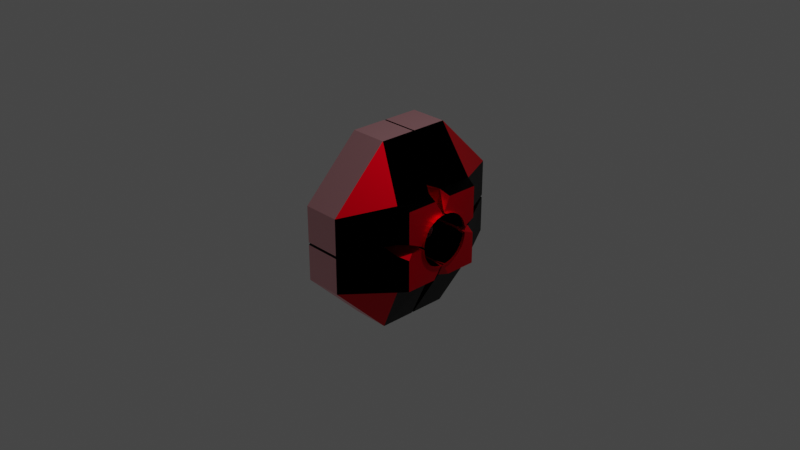 # Source: RedReceiver.blend  (saved by Blender 2.82.7; exported with 4.5.12 LTS)
import bpy
from mathutils import Matrix  # noqa: F401  (used for matrix-valued properties, if any)

bpy.ops.wm.read_factory_settings(use_empty=True)
scene = bpy.context.scene
scene.name = 'Scene'

# ---- collections
col_collection = bpy.data.collections.new('Collection'); scene.collection.children.link(col_collection)

# ---- materials (node trees are filled in below, after node groups)
mat_material = bpy.data.materials.new('Material')
mat_material.alpha_threshold = 0.0
mat_material.use_transparent_shadow = False
mat_material.line_color = (0.0, 0.0, 0.0, 1.0)
mat_material_002 = bpy.data.materials.new('Material.002')
mat_material_002.use_transparent_shadow = False
mat_material_003 = bpy.data.materials.new('Material.003')
mat_material_003.use_transparent_shadow = False
mat_material_004 = bpy.data.materials.new('Material.004')
mat_material_004.use_transparent_shadow = False
mat_material_005 = bpy.data.materials.new('Material.005')
mat_material_005.use_transparent_shadow = False
mat_material_007 = bpy.data.materials.new('Material.007')
mat_material_007.use_transparent_shadow = False
mat_material_006 = bpy.data.materials.new('Material.006')
mat_material_006.use_transparent_shadow = False
mat_material_008 = bpy.data.materials.new('Material.008')
mat_material_008.use_transparent_shadow = False

# ---- material node trees
mat_material.use_nodes = True; mat_material.node_tree.nodes.clear()
_N = mat_material.node_tree.nodes; _L = mat_material.node_tree.links
n0 = _N.new('ShaderNodeOutputMaterial'); n0.name = 'Material Output'; n0.location = (300, 300)
n1 = _N.new('ShaderNodeBsdfPrincipled'); n1.name = 'Principled BSDF'; n1.location = (10, 300)
n1.distribution = 'GGX'
n1.subsurface_method = 'BURLEY'
n1.inputs[2].default_value = 0.4
n1.inputs[3].default_value = 1.45
n1.inputs[27].default_value = (0.0, 0.0, 0.0, 1.0)
n1.inputs[28].default_value = 1.0
_L.new(n1.outputs[0], n0.inputs[0])
n0.is_active_output = True
mat_material_002.use_nodes = True; mat_material_002.node_tree.nodes.clear()
_N = mat_material_002.node_tree.nodes; _L = mat_material_002.node_tree.links
n0 = _N.new('ShaderNodeOutputMaterial'); n0.name = 'Material Output'; n0.location = (300, 300)
n1 = _N.new('ShaderNodeBsdfPrincipled'); n1.name = 'Principled BSDF'; n1.location = (10, 300)
n1.distribution = 'GGX'
n1.subsurface_method = 'BURLEY'
n1.inputs[0].default_value = (0.0, 0.7803, 0.8, 1.0)
n1.inputs[1].default_value = 1.0
n1.inputs[3].default_value = 1.45
n1.inputs[27].default_value = (0.0, 0.0, 0.0, 1.0)
n1.inputs[28].default_value = 1.0
_L.new(n1.outputs[0], n0.inputs[0])
n0.is_active_output = True
mat_material_003.use_nodes = True; mat_material_003.node_tree.nodes.clear()
_N = mat_material_003.node_tree.nodes; _L = mat_material_003.node_tree.links
n0 = _N.new('ShaderNodeOutputMaterial'); n0.name = 'Material Output'; n0.location = (300, 300)
n1 = _N.new('ShaderNodeBsdfPrincipled'); n1.name = 'Principled BSDF'; n1.location = (10, 300)
n1.distribution = 'GGX'
n1.subsurface_method = 'BURLEY'
n1.inputs[0].default_value = (0.7991, 0.0, 0.01033, 1.0)
n1.inputs[1].default_value = 1.0
n1.inputs[3].default_value = 1.45
n1.inputs[27].default_value = (0.0, 0.0, 0.0, 1.0)
n1.inputs[28].default_value = 1.0
_L.new(n1.outputs[0], n0.inputs[0])
n0.is_active_output = True
mat_material_004.use_nodes = True; mat_material_004.node_tree.nodes.clear()
_N = mat_material_004.node_tree.nodes; _L = mat_material_004.node_tree.links
n0 = _N.new('ShaderNodeOutputMaterial'); n0.name = 'Material Output'; n0.location = (300, 300)
n1 = _N.new('ShaderNodeBsdfPrincipled'); n1.name = 'Principled BSDF'; n1.location = (10, 300)
n1.distribution = 'GGX'
n1.subsurface_method = 'BURLEY'
n1.inputs[0].default_value = (0.0, 0.0, 0.0, 1.0)
n1.inputs[1].default_value = 1.0
n1.inputs[3].default_value = 1.45
n1.inputs[27].default_value = (0.0, 0.0, 0.0, 1.0)
n1.inputs[28].default_value = 1.0
_L.new(n1.outputs[0], n0.inputs[0])
n0.is_active_output = True
mat_material_005.use_nodes = True; mat_material_005.node_tree.nodes.clear()
_N = mat_material_005.node_tree.nodes; _L = mat_material_005.node_tree.links
n0 = _N.new('ShaderNodeOutputMaterial'); n0.name = 'Material Output'; n0.location = (300, 300)
n1 = _N.new('ShaderNodeBsdfPrincipled'); n1.name = 'Principled BSDF'; n1.location = (10, 300)
n1.distribution = 'GGX'
n1.subsurface_method = 'BURLEY'
n1.inputs[0].default_value = (1.0, 0.4969, 0.5333, 1.0)
n1.inputs[1].default_value = 1.0
n1.inputs[3].default_value = 1.45
n1.inputs[27].default_value = (0.0, 0.0, 0.0, 1.0)
n1.inputs[28].default_value = 1.0
_L.new(n1.outputs[0], n0.inputs[0])
n0.is_active_output = True
mat_material_007.use_nodes = True; mat_material_007.node_tree.nodes.clear()
_N = mat_material_007.node_tree.nodes; _L = mat_material_007.node_tree.links
n0 = _N.new('ShaderNodeOutputMaterial'); n0.name = 'Material Output'; n0.location = (300, 300)
n1 = _N.new('ShaderNodeBsdfPrincipled'); n1.name = 'Principled BSDF'; n1.location = (10, 300)
n1.distribution = 'GGX'
n1.subsurface_method = 'BURLEY'
n1.inputs[0].default_value = (0.1282, 0.0, 0.003317, 1.0)
n1.inputs[1].default_value = 1.0
n1.inputs[3].default_value = 1.45
n1.inputs[27].default_value = (0.0, 0.0, 0.0, 1.0)
n1.inputs[28].default_value = 1.0
_L.new(n1.outputs[0], n0.inputs[0])
n0.is_active_output = True
mat_material_006.use_nodes = True; mat_material_006.node_tree.nodes.clear()
_N = mat_material_006.node_tree.nodes; _L = mat_material_006.node_tree.links
n0 = _N.new('ShaderNodeOutputMaterial'); n0.name = 'Material Output'; n0.location = (300, 300)
n1 = _N.new('ShaderNodeBsdfPrincipled'); n1.name = 'Principled BSDF'; n1.location = (10, 300)
n1.distribution = 'GGX'
n1.subsurface_method = 'BURLEY'
n1.inputs[0].default_value = (1.0, 0.4969, 0.5333, 1.0)
n1.inputs[1].default_value = 1.0
n1.inputs[3].default_value = 1.45
n1.inputs[27].default_value = (0.0, 0.0, 0.0, 1.0)
n1.inputs[28].default_value = 1.0
_L.new(n1.outputs[0], n0.inputs[0])
n0.is_active_output = True
mat_material_008.use_nodes = True; mat_material_008.node_tree.nodes.clear()
_N = mat_material_008.node_tree.nodes; _L = mat_material_008.node_tree.links
n0 = _N.new('ShaderNodeOutputMaterial'); n0.name = 'Material Output'; n0.location = (300, 300)
n1 = _N.new('ShaderNodeBsdfPrincipled'); n1.name = 'Principled BSDF'; n1.location = (10, 300)
n1.distribution = 'GGX'
n1.subsurface_method = 'BURLEY'
n1.inputs[0].default_value = (0.003513, 0.003233, 0.003442, 1.0)
n1.inputs[1].default_value = 1.0
n1.inputs[3].default_value = 1.45
n1.inputs[27].default_value = (0.0, 0.0, 0.0, 1.0)
n1.inputs[28].default_value = 1.0
_L.new(n1.outputs[0], n0.inputs[0])
n0.is_active_output = True

# ---- world
world_world = bpy.data.worlds.new('World'); scene.world = world_world
world_world.use_nodes = True; world_world.node_tree.nodes.clear()
_N = world_world.node_tree.nodes; _L = world_world.node_tree.links
n0 = _N.new('ShaderNodeOutputWorld'); n0.name = 'World Output'; n0.location = (300, 300)
n1 = _N.new('ShaderNodeBackground'); n1.name = 'Background'; n1.location = (10, 300)
n1.inputs[0].default_value = (0.05088, 0.05088, 0.05088, 1.0)
_L.new(n1.outputs[0], n0.inputs[0])
n0.is_active_output = True
world_world.color = (0.05088, 0.05088, 0.05088)
world_world.use_sun_shadow = False
world_world.sun_shadow_jitter_overblur = 0.0

# ---- cameras
cam_camera = bpy.data.cameras.new('Camera')
cam_camera.clip_end = 100.0
cam_camera.ortho_scale = 7.314

# ---- lights
light_light = bpy.data.lights.new('Light', 'POINT')
light_light.transmission_factor = 0.0
light_light.energy = 1000.0
light_light.shadow_soft_size = 0.1
light_light.shadow_maximum_resolution = 0.006
light_light.use_absolute_resolution = True

# ---- meshes
me_cube = bpy.data.meshes.new('Cube')
me_cube.from_pydata([(0.2005, 1.011, 0.4031), (0.2005, 0.3998, 1.014), (-0.522, 0.3998, 0.4031), (-0.2043, 0.3998, 1.014), (-0.2043, 1.011, 0.4031), (0.2005, 0.0106, 1.014), (-0.2043, 0.0106, 1.014), (-0.522, 0.0106, 0.4031), (0.2005, 1.011, 0.01391), (-0.522, 0.3998, 0.01391), (-0.2043, 1.011, 0.01391), (-0.522, 0.06328, 0.2787), (0.6207, 0.1606, 0.2384), (0.6207, 0.06328, 0.2787), (0.6207, 0.26, 0.1172), (0.6207, 0.2351, 0.1639), (0.6207, 0.2754, 0.06658), (0.6207, 0.1139, 0.2634), (0.6207, 0.2015, 0.2048), (0.6511, 0.1139, 0.2602), (0.6511, 0.1606, 0.2352), (0.6511, 0.06328, 0.2756), (0.6511, 0.0106, 0.2807), (0.6511, 0.26, 0.1141), (0.6511, 0.2015, 0.2017), (0.6511, 0.2351, 0.1607), (0.6511, 0.2806, 0.01074), (0.6511, 0.2754, 0.06342), (-0.522, 0.26, 0.1172), (-0.522, 0.1606, 0.2384), (-0.522, 0.2015, 0.2048), (-0.522, 0.2351, 0.1639), (-0.522, 0.2806, 0.01391), (-0.522, 0.2754, 0.06658), (-0.522, 0.1139, 0.2634), (-0.522, 0.0106, 0.2839), (0.609, 0.4409, 0.4286), (0.4872, 0.4845, 0.4681), (0.609, 0.09777, 0.4286), (0.4945, 0.07473, 0.4746), (0.609, 0.4409, 0.08542), (0.4936, 0.4886, 0.06239), (0.6207, 0.0106, 0.2839), (0.5181, 0.0106, 0.2839), (0.6207, 0.03353, 0.2816), (0.5181, 0.2806, 0.01391), (0.6207, 0.2806, 0.01391), (0.6207, 0.2783, 0.03684)], [(22, 35), (26, 32)], [(10, 4, 0, 8), (35, 42, 39, 7), (1, 5, 39, 37), (2, 3, 4), (6, 3, 2, 7), (3, 1, 0, 4), (40, 36, 38, 42, 44, 13, 17, 12, 18, 15, 14, 16, 47, 46), (0, 1, 37), (4, 10, 9, 2), (1, 3, 6, 5), (32, 33, 28, 31, 30, 29, 34, 11, 35, 7, 2, 9), (16, 14, 23, 27), (18, 12, 20, 24), (47, 46, 32, 33, 16), (17, 13, 21, 19), (15, 18, 24, 25), (14, 15, 25, 23), (12, 17, 19, 20), (45, 47, 16, 27, 26), (16, 33, 28, 14), (14, 28, 31, 15), (15, 31, 30, 18), (18, 30, 29, 12), (12, 29, 34, 17), (17, 34, 11, 13), (13, 44, 43, 22, 21), (29, 30, 31, 28, 33, 32, 35, 11, 34), (13, 11, 35, 42, 44), (9, 41, 46, 32), (41, 9, 10, 8), (42, 43, 44), (45, 46, 47), (38, 36, 37, 39), (36, 40, 41, 37), (45, 41, 40, 46), (39, 43, 42, 38), (37, 41, 8, 0), (7, 39, 5, 6)])
me_cube.polygons.foreach_set('material_index', [4, 2, 3, 0, 4, 4, 2, 2, 4, 4, 2, 2, 2, 3, 2, 2, 2, 2, 2, 3, 3, 3, 3, 3, 3, 2, 0, 3, 2, 3, 0, 0, 3, 3, 2, 2, 3, 3])
_uv = me_cube.uv_layers.new(name='UVMap')
_uv.uv.foreach_set('vector', [0.5, 0.3263, 0.5487, 0.3263, 0.5487, 0.4237, 0.5, 0.4237, 0.0, 0.0, 0.0, 0.0, 0.6544, 0.7294, 0.5487, 0.125, 0.7013, 0.5763, 0.7013, 0.625, 0.5544, 0.625, 0.5539, 0.5738, 0.5487, 0.1737, 0.625, 0.1737, 0.5487, 0.25, 0.7987, 0.625, 0.7987, 0.5763, 0.875, 0.5763, 0.875, 0.625, 0.7987, 0.5763, 0.7013, 0.5763, 0.7013, 0.5, 0.7987, 0.5, 0.5029, 0.5792, 0.5458, 0.5792, 0.5458, 0.6221, 0.5337, 0.625, 0.5335, 0.6221, 0.5331, 0.6184, 0.5312, 0.6121, 0.5281, 0.6062, 0.5239, 0.6011, 0.5188, 0.5969, 0.5129, 0.5938, 0.5066, 0.5919, 0.5029, 0.5915, 0.5, 0.5913, 0.5487, 0.4237, 0.625, 0.4237, 0.5507, 0.4954, 0.5487, 0.3263, 0.5, 0.3263, 0.5, 0.1737, 0.5487, 0.1737, 0.7013, 0.5763, 0.7987, 0.5763, 0.7987, 0.625, 0.7013, 0.625, 0.5, 0.1587, 0.5066, 0.1581, 0.5129, 0.1562, 0.5188, 0.1531, 0.5239, 0.1489, 0.5281, 0.1438, 0.5312, 0.1379, 0.5331, 0.1316, 0.5337, 0.125, 0.5487, 0.125, 0.5487, 0.1737, 0.5, 0.1737, 0.5066, 0.5919, 0.5129, 0.5938, 0.5129, 0.5938, 0.5066, 0.5919, 0.5239, 0.6011, 0.5281, 0.6062, 0.5281, 0.6062, 0.5239, 0.6011, 0.0, 0.0, 0.0, 0.0, 0.0, 0.0, 0.0, 0.0, 0.0, 0.0, 0.5312, 0.6121, 0.5331, 0.6184, 0.5331, 0.6184, 0.5312, 0.6121, 0.5188, 0.5969, 0.5239, 0.6011, 0.5239, 0.6011, 0.5188, 0.5969, 0.5129, 0.5938, 0.5188, 0.5969, 0.5188, 0.5969, 0.5129, 0.5938, 0.5281, 0.6062, 0.5312, 0.6121, 0.5312, 0.6121, 0.5281, 0.6062, 0.5, 0.5913, 0.5029, 0.5915, 0.5066, 0.5919, 0.5066, 0.5919, 0.5, 0.5913, 0.0, 0.0, 0.0, 0.0, 0.0, 0.0, 0.0, 0.0, 0.0, 0.0, 0.0, 0.0, 0.0, 0.0, 0.0, 0.0, 0.0, 0.0, 0.0, 0.0, 0.0, 0.0, 0.0, 0.0, 0.0, 0.0, 0.0, 0.0, 0.0, 0.0, 0.0, 0.0, 0.0, 0.0, 0.0, 0.0, 0.0, 0.0, 0.0, 0.0, 0.0, 0.0, 0.0, 0.0, 0.0, 0.0, 0.0, 0.0, 0.5331, 0.6184, 0.5335, 0.6221, 0.5337, 0.625, 0.5337, 0.625, 0.5331, 0.6184, 0.5281, 0.1438, 0.5239, 0.1489, 0.5188, 0.1531, 0.5129, 0.1562, 0.5066, 0.1581, 0.5, 0.1587, 0.5337, 0.125, 0.5331, 0.1316, 0.5312, 0.1379, 0.0, 0.0, 0.0, 0.0, 0.0, 0.0, 0.0, 0.0, 0.0, 0.0, 0.5, 0.1737, 0.5112, 0.5726, 0.5, 0.5913, 0.0, 0.0, 0.5, 0.5702, 0.5, 0.1737, 0.5, 0.3263, 0.5, 0.4237, 0.0, 0.0, 0.0, 0.0, 0.0, 0.0, 0.0, 0.0, 0.0, 0.0, 0.0, 0.0, 0.5458, 0.6221, 0.5458, 0.5792, 0.5539, 0.5738, 0.5544, 0.625, 0.5458, 0.5792, 0.5029, 0.5792, 0.5, 0.5702, 0.5507, 0.5703, 0.0, 0.0, 0.0, 0.0, 0.0, 0.0, 0.0, 0.0, 0.6544, 0.7294, 0.0, 0.0, 0.0, 0.0, 0.4426, 0.5042, 0.5507, 0.5703, 0.5, 0.5702, 0.5, 0.4237, 0.5487, 0.4237, 0.5487, 0.125, 0.6544, 0.7294, 0.7013, 0.625, 0.7987, 0.625])
me_cube.materials.append(mat_material)
me_cube.materials.append(mat_material_002)
me_cube.materials.append(mat_material_003)
me_cube.materials.append(mat_material_004)
me_cube.materials.append(mat_material_005)
me_cube.materials.append(mat_material_007)
me_cube.use_remesh_preserve_volume = False
me_cube.use_remesh_preserve_attributes = False
me_cube.use_mirror_vertex_groups = False
me_cube.update()
me_cylinder = bpy.data.meshes.new('Cylinder')
me_cylinder.from_pydata([(0.4108, -1.148, -1.674), (0.3698, -1.17, -1.674), (0.3339, -1.199, -1.674), (0.3044, -1.235, -1.674), (0.2825, -1.276, -1.674), (0.269, -1.32, -1.674), (0.2645, -1.367, -1.674), (0.269, -1.413, -1.674), (0.2825, -1.457, -1.674), (0.3044, -1.498, -1.674), (0.3339, -1.534, -1.674), (0.3698, -1.564, -1.674), (0.4108, -1.586, -1.674), (0.4553, -1.599, -1.674), (0.5015, -1.604, -1.674), (0.5477, -1.599, -1.674), (0.5922, -1.586, -1.674), (0.6332, -1.564, -1.674), (0.6691, -1.534, -1.674), (0.6986, -1.498, -1.674), (0.7205, -1.457, -1.674), (0.734, -1.413, -1.674), (0.7385, -1.367, -1.674), (0.734, -1.32, -1.674), (0.7205, -1.276, -1.674), (0.6986, -1.235, -1.674), (0.6691, -1.199, -1.674), (0.6332, -1.17, -1.674), (0.5922, -1.148, -1.674), (0.4553, -1.134, -1.674), (0.5477, -1.134, -1.674), (0.5015, -1.13, -1.674), (0.5015, -1.315, -0.7039), (0.5015, -1.13, -0.8883), (0.5116, -1.316, -0.7039), (0.5477, -1.134, -0.8883), (0.5213, -1.319, -0.7039), (0.5922, -1.148, -0.8883), (0.5303, -1.324, -0.7039), (0.6332, -1.17, -0.8883), (0.5381, -1.33, -0.7039), (0.6691, -1.199, -0.8883), (0.5445, -1.338, -0.7039), (0.6986, -1.235, -0.8883), (0.5493, -1.347, -0.7039), (0.7205, -1.276, -0.8883), (0.5523, -1.357, -0.7039), (0.734, -1.32, -0.8883), (0.5533, -1.367, -0.7039), (0.7385, -1.367, -0.8883), (0.5523, -1.377, -0.7039), (0.734, -1.413, -0.8883), (0.5493, -1.386, -0.7039), (0.7205, -1.457, -0.8883), (0.5445, -1.395, -0.7039), (0.6986, -1.498, -0.8883), (0.5381, -1.403, -0.7039), (0.6691, -1.534, -0.8883), (0.5303, -1.41, -0.7039), (0.6332, -1.564, -0.8883), (0.5213, -1.414, -0.7039), (0.5922, -1.586, -0.8883), (0.5116, -1.417, -0.7039), (0.5477, -1.599, -0.8883), (0.5015, -1.418, -0.7039), (0.5015, -1.604, -0.8883), (0.4914, -1.417, -0.7039), (0.4553, -1.599, -0.8883), (0.4817, -1.414, -0.7039), (0.4108, -1.586, -0.8883), (0.4727, -1.41, -0.7039), (0.3698, -1.564, -0.8883), (0.4649, -1.403, -0.7039), (0.3339, -1.534, -0.8883), (0.4585, -1.395, -0.7039), (0.3044, -1.498, -0.8883), (0.4537, -1.386, -0.7039), (0.2825, -1.457, -0.8883), (0.4507, -1.377, -0.7039), (0.269, -1.413, -0.8883), (0.4497, -1.367, -0.7039), (0.2645, -1.367, -0.8883), (0.4507, -1.357, -0.7039), (0.269, -1.32, -0.8883), (0.4537, -1.347, -0.7039), (0.2825, -1.276, -0.8883), (0.4585, -1.338, -0.7039), (0.3044, -1.235, -0.8883), (0.4649, -1.33, -0.7039), (0.3339, -1.199, -0.8883), (0.4727, -1.324, -0.7039), (0.3698, -1.17, -0.8883), (0.4817, -1.319, -0.7039), (0.4108, -1.148, -0.8883), (0.4914, -1.316, -0.7039), (0.4553, -1.134, -0.8883), (0.5015, -1.315, -0.9338), (0.5116, -1.316, -0.9338), (0.5213, -1.319, -0.9338), (0.5303, -1.324, -0.9338), (0.5381, -1.33, -0.9338), (0.5445, -1.338, -0.9338), (0.5493, -1.347, -0.9338), (0.5523, -1.357, -0.9338), (0.5533, -1.367, -0.9338), (0.5523, -1.377, -0.9338), (0.5493, -1.386, -0.9338), (0.5445, -1.395, -0.9338), (0.5381, -1.403, -0.9338), (0.5303, -1.41, -0.9338), (0.5213, -1.414, -0.9338), (0.5116, -1.417, -0.9338), (0.5015, -1.418, -0.9338), (0.4914, -1.417, -0.9338), (0.4817, -1.414, -0.9338), (0.4727, -1.41, -0.9338), (0.4649, -1.403, -0.9338), (0.4585, -1.395, -0.9338), (0.4537, -1.386, -0.9338), (0.4507, -1.377, -0.9338), (0.4497, -1.367, -0.9338), (0.4507, -1.357, -0.9338), (0.4537, -1.347, -0.9338), (0.4585, -1.338, -0.9338), (0.4649, -1.33, -0.9338), (0.4727, -1.324, -0.9338), (0.4817, -1.319, -0.9338), (0.4914, -1.316, -0.9338)], [], [(29, 95, 33, 31), (28, 37, 39, 27), (27, 39, 41, 26), (26, 41, 43, 25), (25, 43, 45, 24), (24, 45, 47, 23), (23, 47, 49, 22), (22, 49, 51, 21), (21, 51, 53, 20), (20, 53, 55, 19), (19, 55, 57, 18), (18, 57, 59, 17), (17, 59, 61, 16), (16, 61, 63, 15), (15, 63, 65, 14), (14, 65, 67, 13), (13, 67, 69, 12), (12, 69, 71, 11), (11, 71, 73, 10), (10, 73, 75, 9), (9, 75, 77, 8), (8, 77, 79, 7), (7, 79, 81, 6), (6, 81, 83, 5), (5, 83, 85, 4), (4, 85, 87, 3), (3, 87, 89, 2), (2, 89, 91, 1), (1, 91, 93, 0), (0, 93, 95, 29), (31, 33, 35, 30), (30, 35, 37, 28), (35, 33, 32, 34), (37, 35, 34, 36), (39, 37, 36, 38), (41, 39, 38, 40), (43, 41, 40, 42), (45, 43, 42, 44), (47, 45, 44, 46), (49, 47, 46, 48), (51, 49, 48, 50), (53, 51, 50, 52), (55, 53, 52, 54), (57, 55, 54, 56), (59, 57, 56, 58), (61, 59, 58, 60), (63, 61, 60, 62), (65, 63, 62, 64), (67, 65, 64, 66), (69, 67, 66, 68), (71, 69, 68, 70), (73, 71, 70, 72), (75, 73, 72, 74), (77, 75, 74, 76), (79, 77, 76, 78), (81, 79, 78, 80), (83, 81, 80, 82), (85, 83, 82, 84), (87, 85, 84, 86), (89, 87, 86, 88), (91, 89, 88, 90), (93, 91, 90, 92), (95, 93, 92, 94), (33, 95, 94, 32), (36, 34, 97, 98), (29, 31, 30, 28, 27, 26, 25, 24, 23, 22, 21, 20, 19, 18, 17, 16, 15, 14, 13, 12, 11, 10, 9, 8, 7, 6, 5, 4, 3, 2, 1, 0), (97, 96, 127, 126, 125, 124, 123, 122, 121, 120, 119, 118, 117, 116, 115, 114, 113, 112, 111, 110, 109, 108, 107, 106, 105, 104, 103, 102, 101, 100, 99, 98), (54, 52, 106, 107), (72, 70, 115, 116), (90, 88, 124, 125), (46, 44, 102, 103), (64, 62, 111, 112), (82, 80, 120, 121), (38, 36, 98, 99), (56, 54, 107, 108), (74, 72, 116, 117), (92, 90, 125, 126), (48, 46, 103, 104), (66, 64, 112, 113), (84, 82, 121, 122), (40, 38, 99, 100), (58, 56, 108, 109), (76, 74, 117, 118), (94, 92, 126, 127), (50, 48, 104, 105), (68, 66, 113, 114), (86, 84, 122, 123), (32, 94, 127, 96), (42, 40, 100, 101), (60, 58, 109, 110), (78, 76, 118, 119), (34, 32, 96, 97), (52, 50, 105, 106), (70, 68, 114, 115), (88, 86, 123, 124), (44, 42, 101, 102), (62, 60, 110, 111), (80, 78, 119, 120)])
me_cylinder.polygons.foreach_set('material_index', [0, 0, 0, 0, 0, 0, 0, 0, 0, 0, 0, 0, 0, 0, 0, 0, 0, 0, 0, 0, 0, 0, 0, 0, 0, 0, 0, 0, 0, 0, 0, 0, 0, 0, 0, 0, 0, 0, 0, 0, 0, 0, 0, 0, 0, 0, 0, 0, 0, 0, 0, 0, 0, 0, 0, 0, 0, 0, 0, 0, 0, 0, 0, 0, 0, 0, 1, 0, 0, 0, 0, 0, 0, 0, 0, 0, 0, 0, 0, 0, 0, 0, 0, 0, 0, 0, 0, 0, 0, 0, 0, 0, 0, 0, 0, 0, 0, 0])
_uv = me_cylinder.uv_layers.new(name='UVMap')
_uv.uv.foreach_set('vector', [0.03125, 0.7237, 0.03125, 0.9475, 0.0, 0.9475, 0.0, 0.7237, 0.9375, 0.7237, 0.9375, 0.9475, 0.9062, 0.9475, 0.9062, 0.7237, 0.9062, 0.7237, 0.9062, 0.9475, 0.875, 0.9475, 0.875, 0.7237, 0.875, 0.7237, 0.875, 0.9475, 0.8438, 0.9475, 0.8438, 0.7237, 0.8438, 0.7237, 0.8438, 0.9475, 0.8125, 0.9475, 0.8125, 0.7237, 0.8125, 0.7237, 0.8125, 0.9475, 0.7812, 0.9475, 0.7812, 0.7237, 0.7812, 0.7237, 0.7812, 0.9475, 0.75, 0.9475, 0.75, 0.7237, 0.75, 0.7237, 0.75, 0.9475, 0.7188, 0.9475, 0.7188, 0.7237, 0.7188, 0.7237, 0.7188, 0.9475, 0.6875, 0.9475, 0.6875, 0.7237, 0.6875, 0.7237, 0.6875, 0.9475, 0.6562, 0.9475, 0.6562, 0.7237, 0.6562, 0.7237, 0.6562, 0.9475, 0.625, 0.9475, 0.625, 0.7237, 0.625, 0.7237, 0.625, 0.9475, 0.5938, 0.9475, 0.5938, 0.7237, 0.5938, 0.7237, 0.5938, 0.9475, 0.5625, 0.9475, 0.5625, 0.7237, 0.5625, 0.7237, 0.5625, 0.9475, 0.5312, 0.9475, 0.5312, 0.7237, 0.5312, 0.7237, 0.5312, 0.9475, 0.5, 0.9475, 0.5, 0.7237, 0.5, 0.7237, 0.5, 0.9475, 0.4688, 0.9475, 0.4688, 0.7237, 0.4688, 0.7237, 0.4688, 0.9475, 0.4375, 0.9475, 0.4375, 0.7237, 0.4375, 0.7237, 0.4375, 0.9475, 0.4062, 0.9475, 0.4062, 0.7237, 0.4062, 0.7237, 0.4062, 0.9475, 0.375, 0.9475, 0.375, 0.7237, 0.375, 0.7237, 0.375, 0.9475, 0.3438, 0.9475, 0.3438, 0.7237, 0.3438, 0.7237, 0.3438, 0.9475, 0.3125, 0.9475, 0.3125, 0.7237, 0.3125, 0.7237, 0.3125, 0.9475, 0.2812, 0.9475, 0.2812, 0.7237, 0.2812, 0.7237, 0.2812, 0.9475, 0.25, 0.9475, 0.25, 0.7237, 0.25, 0.7237, 0.25, 0.9475, 0.2188, 0.9475, 0.2188, 0.7237, 0.2188, 0.7237, 0.2188, 0.9475, 0.1875, 0.9475, 0.1875, 0.7237, 0.1875, 0.7237, 0.1875, 0.9475, 0.1562, 0.9475, 0.1562, 0.7237, 0.1562, 0.7237, 0.1562, 0.9475, 0.125, 0.9475, 0.125, 0.7237, 0.125, 0.7237, 0.125, 0.9475, 0.09375, 0.9475, 0.09375, 0.7237, 0.09375, 0.7237, 0.09375, 0.9475, 0.0625, 0.9475, 0.0625, 0.7237, 0.0625, 0.7237, 0.0625, 0.9475, 0.03125, 0.9475, 0.03125, 0.7237, 1.0, 0.7237, 1.0, 0.9475, 0.9688, 0.9475, 0.9687, 0.7237, 0.9687, 0.7237, 0.9688, 0.9475, 0.9375, 0.9475, 0.9375, 0.7237, 0.9688, 0.9475, 1.0, 0.9475, 0.9878, 1.0, 0.981, 1.0, 0.9375, 0.9475, 0.9688, 0.9475, 0.9565, 1.0, 0.9497, 1.0, 0.9062, 0.9475, 0.9375, 0.9475, 0.9253, 1.0, 0.9185, 1.0, 0.875, 0.9475, 0.9062, 0.9475, 0.894, 1.0, 0.8872, 1.0, 0.8438, 0.9475, 0.875, 0.9475, 0.8628, 1.0, 0.856, 1.0, 0.8125, 0.9475, 0.8438, 0.9475, 0.8315, 1.0, 0.8247, 1.0, 0.7812, 0.9475, 0.8125, 0.9475, 0.8003, 1.0, 0.7935, 1.0, 0.75, 0.9475, 0.7812, 0.9475, 0.769, 1.0, 0.7622, 1.0, 0.7188, 0.9475, 0.75, 0.9475, 0.7378, 1.0, 0.731, 1.0, 0.6875, 0.9475, 0.7188, 0.9475, 0.7065, 1.0, 0.6997, 1.0, 0.6562, 0.9475, 0.6875, 0.9475, 0.6753, 1.0, 0.6685, 1.0, 0.625, 0.9475, 0.6562, 0.9475, 0.644, 1.0, 0.6372, 1.0, 0.5938, 0.9475, 0.625, 0.9475, 0.6128, 1.0, 0.606, 1.0, 0.5625, 0.9475, 0.5938, 0.9475, 0.5815, 1.0, 0.5747, 1.0, 0.5312, 0.9475, 0.5625, 0.9475, 0.5503, 1.0, 0.5435, 1.0, 0.5, 0.9475, 0.5312, 0.9475, 0.519, 1.0, 0.5122, 1.0, 0.4688, 0.9475, 0.5, 0.9475, 0.4878, 1.0, 0.481, 1.0, 0.4375, 0.9475, 0.4688, 0.9475, 0.4565, 1.0, 0.4497, 1.0, 0.4062, 0.9475, 0.4375, 0.9475, 0.4253, 1.0, 0.4185, 1.0, 0.375, 0.9475, 0.4062, 0.9475, 0.394, 1.0, 0.3872, 1.0, 0.3438, 0.9475, 0.375, 0.9475, 0.3628, 1.0, 0.356, 1.0, 0.3125, 0.9475, 0.3438, 0.9475, 0.3315, 1.0, 0.3247, 1.0, 0.2812, 0.9475, 0.3125, 0.9475, 0.3003, 1.0, 0.2935, 1.0, 0.25, 0.9475, 0.2812, 0.9475, 0.269, 1.0, 0.2622, 1.0, 0.2188, 0.9475, 0.25, 0.9475, 0.2378, 1.0, 0.231, 1.0, 0.1875, 0.9475, 0.2188, 0.9475, 0.2065, 1.0, 0.1997, 1.0, 0.1562, 0.9475, 0.1875, 0.9475, 0.1753, 1.0, 0.1685, 1.0, 0.125, 0.9475, 0.1562, 0.9475, 0.144, 1.0, 0.1372, 1.0, 0.09375, 0.9475, 0.125, 0.9475, 0.1128, 1.0, 0.106, 1.0, 0.0625, 0.9475, 0.09375, 0.9475, 0.08154, 1.0, 0.07471, 1.0, 0.03125, 0.9475, 0.0625, 0.9475, 0.05029, 1.0, 0.04346, 1.0, 0.0, 0.9475, 0.03125, 0.9475, 0.01904, 1.0, 0.01221, 1.0, 0.9497, 1.0, 0.9565, 1.0, 0.9565, 1.0, 0.9497, 1.0, 0.03125, 0.7237, 1.0, 0.7237, 0.9687, 0.7237, 0.9375, 0.7237, 0.9062, 0.7237, 0.875, 0.7237, 0.8438, 0.7237, 0.8125, 0.7237, 0.7812, 0.7237, 0.75, 0.7237, 0.7188, 0.7237, 0.6875, 0.7237, 0.6562, 0.7237, 0.625, 0.7237, 0.5938, 0.7237, 0.5625, 0.7237, 0.5312, 0.7237, 0.5, 0.7237, 0.4688, 0.7237, 0.4375, 0.7237, 0.4062, 0.7237, 0.375, 0.7237, 0.3438, 0.7237, 0.3125, 0.7237, 0.2812, 0.7237, 0.25, 0.7237, 0.2188, 0.7237, 0.1875, 0.7237, 0.1562, 0.7237, 0.125, 0.7237, 0.09375, 0.7237, 0.0625, 0.7237, 0.2602, 0.3014, 0.25, 0.3024, 0.2398, 0.3014, 0.2299, 0.2984, 0.2209, 0.2936, 0.2129, 0.2871, 0.2064, 0.2791, 0.2016, 0.2701, 0.1986, 0.2602, 0.1976, 0.25, 0.1986, 0.2398, 0.2016, 0.2299, 0.2064, 0.2209, 0.2129, 0.2129, 0.2209, 0.2064, 0.2299, 0.2016, 0.2398, 0.1986, 0.25, 0.1976, 0.2602, 0.1986, 0.2701, 0.2016, 0.2791, 0.2064, 0.2871, 0.2129, 0.2936, 0.2209, 0.2984, 0.2299, 0.3014, 0.2398, 0.3024, 0.25, 0.3014, 0.2602, 0.2984, 0.2701, 0.2936, 0.2791, 0.2871, 0.2871, 0.2791, 0.2936, 0.2701, 0.2984, 0.6685, 1.0, 0.6753, 1.0, 0.6753, 1.0, 0.6685, 1.0, 0.3872, 1.0, 0.394, 1.0, 0.394, 1.0, 0.3872, 1.0, 0.106, 1.0, 0.1128, 1.0, 0.1128, 1.0, 0.106, 1.0, 0.7935, 1.0, 0.8003, 1.0, 0.8003, 1.0, 0.7935, 1.0, 0.5122, 1.0, 0.519, 1.0, 0.519, 1.0, 0.5122, 1.0, 0.231, 1.0, 0.2378, 1.0, 0.2378, 1.0, 0.231, 1.0, 0.9185, 1.0, 0.9253, 1.0, 0.9253, 1.0, 0.9185, 1.0, 0.6372, 1.0, 0.644, 1.0, 0.644, 1.0, 0.6372, 1.0, 0.356, 1.0, 0.3628, 1.0, 0.3628, 1.0, 0.356, 1.0, 0.07471, 1.0, 0.08154, 1.0, 0.08154, 1.0, 0.07471, 1.0, 0.7622, 1.0, 0.769, 1.0, 0.769, 1.0, 0.7622, 1.0, 0.481, 1.0, 0.4878, 1.0, 0.4878, 1.0, 0.481, 1.0, 0.1997, 1.0, 0.2065, 1.0, 0.2065, 1.0, 0.1997, 1.0, 0.8872, 1.0, 0.894, 1.0, 0.894, 1.0, 0.8872, 1.0, 0.606, 1.0, 0.6128, 1.0, 0.6128, 1.0, 0.606, 1.0, 0.3247, 1.0, 0.3315, 1.0, 0.3315, 1.0, 0.3247, 1.0, 0.04346, 1.0, 0.05029, 1.0, 0.05029, 1.0, 0.04346, 1.0, 0.731, 1.0, 0.7378, 1.0, 0.7378, 1.0, 0.731, 1.0, 0.4497, 1.0, 0.4565, 1.0, 0.4565, 1.0, 0.4497, 1.0, 0.1685, 1.0, 0.1753, 1.0, 0.1753, 1.0, 0.1685, 1.0, 0.01221, 1.0, 0.01904, 1.0, 0.01904, 1.0, 0.01221, 1.0, 0.856, 1.0, 0.8628, 1.0, 0.8628, 1.0, 0.856, 1.0, 0.5747, 1.0, 0.5815, 1.0, 0.5815, 1.0, 0.5747, 1.0, 0.2935, 1.0, 0.3003, 1.0, 0.3003, 1.0, 0.2935, 1.0, 0.981, 1.0, 0.9878, 1.0, 0.9878, 1.0, 0.981, 1.0, 0.6997, 1.0, 0.7065, 1.0, 0.7065, 1.0, 0.6997, 1.0, 0.4185, 1.0, 0.4253, 1.0, 0.4253, 1.0, 0.4185, 1.0, 0.1372, 1.0, 0.144, 1.0, 0.144, 1.0, 0.1372, 1.0, 0.8247, 1.0, 0.8315, 1.0, 0.8315, 1.0, 0.8247, 1.0, 0.5435, 1.0, 0.5503, 1.0, 0.5503, 1.0, 0.5435, 1.0, 0.2622, 1.0, 0.269, 1.0, 0.269, 1.0, 0.2622, 1.0])
me_cylinder.materials.append(mat_material_006)
me_cylinder.materials.append(mat_material_008)
me_cylinder.use_remesh_fix_poles = True
me_cylinder.use_remesh_preserve_attributes = False
me_cylinder.use_mirror_vertex_groups = False
me_cylinder.update()

# ---- objects
ob_cube = bpy.data.objects.new('Cube', me_cube)
ob_light = bpy.data.objects.new('Light', light_light)
ob_camera = bpy.data.objects.new('Camera', cam_camera)
ob_cylinder = bpy.data.objects.new('Cylinder', me_cylinder)

# ---- transforms, parenting, visibility, modifiers, constraints
ob_cube.location = (0.0, 0.0, 0.0)
ob_cube.lock_rotations_4d = False
ob_cube.empty_display_type = 'ARROWS'
ob_cube.lineart.crease_threshold = 0.0
_m = ob_cube.modifiers.new('Mirror', 'MIRROR')
_m.use_axis = (False, True, True)
ob_light.location = (4.076, 1.005, 5.904)
ob_light.rotation_euler = (0.6503, 0.05522, 1.866)
ob_light.lock_rotations_4d = False
ob_light.empty_display_type = 'ARROWS'
ob_light.color = (0.0, 0.0, 0.0, 0.0)
ob_light.lineart.crease_threshold = 0.0
ob_camera.location = (7.359, -6.926, 4.958)
ob_camera.rotation_euler = (1.109, 0.0, 0.8149)
ob_camera.lock_rotations_4d = False
ob_camera.empty_display_type = 'ARROWS'
ob_camera.color = (0.0, 0.0, 0.0, 0.0)
ob_camera.display_type = 'WIRE'
ob_camera.lineart.crease_threshold = 0.0
ob_cylinder.location = (1.133, 1.367, 0.5108)
ob_cylinder.rotation_euler = (0.0, 1.571, 0.0)
ob_cylinder.lineart.crease_threshold = 0.0

# ---- collection membership
col_collection.objects.link(ob_cube)
col_collection.objects.link(ob_light)
col_collection.objects.link(ob_camera)
col_collection.objects.link(ob_cylinder)

# ---- scene / render settings (as saved in the file)
scene.camera = ob_camera
scene.frame_start = 1; scene.frame_end = 250; scene.frame_set(1)
scene.render.engine = 'BLENDER_EEVEE_NEXT'
scene.cycles.use_denoising = False
scene.cycles.samples = 128
scene.cycles.sampling_pattern = 'TABULATED_SOBOL'
scene.cycles.use_adaptive_sampling = False
scene.cycles.use_light_tree = False
scene.view_settings.view_transform = 'Filmic'
bpy.context.view_layer.update()
